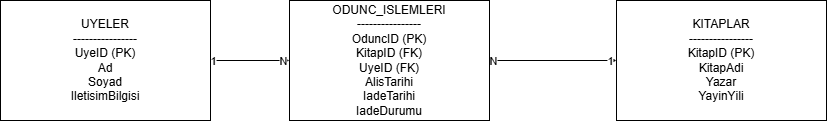

The diagram above was exported from draw.io. Its source (the exported page's mxGraphModel, read from the mxfile embedded in the PNG):
<mxGraphModel dx="1022" dy="598" grid="1" gridSize="10" guides="1" tooltips="1" connect="1" arrows="1" fold="1" page="1" pageScale="1" pageWidth="827" pageHeight="1169" math="0" shadow="0">
  <root>
    <mxCell id="0" />
    <mxCell id="1" parent="0" />
    <mxCell id="Z4ZLzRUxZ_FDs-uI0XPP-12" edge="1" parent="1" source="Z4ZLzRUxZ_FDs-uI0XPP-1" style="edgeStyle=orthogonalEdgeStyle;rounded=0;orthogonalLoop=1;jettySize=auto;html=1;defaultLabelBackgroundColor=page;" target="Z4ZLzRUxZ_FDs-uI0XPP-2" value="">
      <mxGeometry relative="1" as="geometry" />
    </mxCell>
    <mxCell id="Z4ZLzRUxZ_FDs-uI0XPP-13" connectable="0" parent="Z4ZLzRUxZ_FDs-uI0XPP-12" style="edgeLabel;html=1;align=center;verticalAlign=middle;resizable=0;points=[];inheritText=1;defaultLabelBackgroundColor=page;" value="1" vertex="1">
      <mxGeometry relative="1" x="-0.7273" as="geometry">
        <mxPoint x="-9" as="offset" />
      </mxGeometry>
    </mxCell>
    <mxCell id="Z4ZLzRUxZ_FDs-uI0XPP-14" connectable="0" parent="Z4ZLzRUxZ_FDs-uI0XPP-12" style="edgeLabel;html=1;align=center;verticalAlign=middle;resizable=0;points=[];inheritText=1;defaultLabelBackgroundColor=page;" value="N" vertex="1">
      <mxGeometry relative="1" x="0.5758" as="geometry">
        <mxPoint x="10" as="offset" />
      </mxGeometry>
    </mxCell>
    <mxCell id="Z4ZLzRUxZ_FDs-uI0XPP-1" parent="1" style="rounded=0;whiteSpace=wrap;html=1;" value="&lt;div&gt;UYELER&lt;/div&gt;&lt;div&gt;----------------&lt;/div&gt;&lt;div&gt;UyeID (PK)&lt;/div&gt;&lt;div&gt;Ad&lt;/div&gt;&lt;div&gt;Soyad&lt;/div&gt;&lt;div&gt;IletisimBilgisi&lt;/div&gt;" vertex="1">
      <mxGeometry height="120" width="210" x="1" y="40" as="geometry" />
    </mxCell>
    <mxCell id="Z4ZLzRUxZ_FDs-uI0XPP-5" edge="1" parent="1" source="Z4ZLzRUxZ_FDs-uI0XPP-2" style="edgeStyle=orthogonalEdgeStyle;rounded=0;orthogonalLoop=1;jettySize=auto;html=1;defaultLabelBackgroundColor=page;" target="Z4ZLzRUxZ_FDs-uI0XPP-3" value="">
      <mxGeometry relative="1" as="geometry" />
    </mxCell>
    <mxCell id="Z4ZLzRUxZ_FDs-uI0XPP-8" connectable="0" parent="Z4ZLzRUxZ_FDs-uI0XPP-5" style="edgeLabel;html=1;align=center;verticalAlign=middle;resizable=0;points=[];inheritText=1;defaultLabelBackgroundColor=page;" value="1" vertex="1">
      <mxGeometry relative="1" x="-0.6364" y="1" as="geometry">
        <mxPoint x="97" y="1" as="offset" />
      </mxGeometry>
    </mxCell>
    <mxCell id="Z4ZLzRUxZ_FDs-uI0XPP-16" connectable="0" parent="Z4ZLzRUxZ_FDs-uI0XPP-5" style="edgeLabel;html=1;align=center;verticalAlign=middle;resizable=0;points=[];inheritText=1;defaultLabelBackgroundColor=page;" value="N" vertex="1">
      <mxGeometry relative="1" x="-0.767" y="1" as="geometry">
        <mxPoint x="-12" y="1" as="offset" />
      </mxGeometry>
    </mxCell>
    <mxCell id="Z4ZLzRUxZ_FDs-uI0XPP-2" parent="1" style="rounded=0;whiteSpace=wrap;html=1;" value="&lt;div&gt;ODUNC_ISLEMLERI&lt;/div&gt;&lt;div&gt;----------------&lt;/div&gt;&lt;div&gt;OduncID (PK)&lt;/div&gt;&lt;div&gt;KitapID (FK)&lt;/div&gt;&lt;div&gt;UyeID (FK)&lt;/div&gt;&lt;div&gt;AlisTarihi&lt;/div&gt;&lt;div&gt;IadeTarihi&lt;/div&gt;&lt;div&gt;IadeDurumu&lt;/div&gt;" vertex="1">
      <mxGeometry height="120" width="200" x="290" y="40" as="geometry" />
    </mxCell>
    <mxCell id="Z4ZLzRUxZ_FDs-uI0XPP-3" parent="1" style="rounded=0;whiteSpace=wrap;html=1;" value="&lt;div&gt;KITAPLAR&lt;/div&gt;&lt;div&gt;----------------&lt;/div&gt;&lt;div&gt;KitapID (PK)&lt;/div&gt;&lt;div&gt;KitapAdi&lt;/div&gt;&lt;div&gt;Yazar&lt;/div&gt;&lt;div&gt;YayinYili&lt;/div&gt;" vertex="1">
      <mxGeometry height="120" width="210" x="617" y="40" as="geometry" />
    </mxCell>
  </root>
</mxGraphModel>